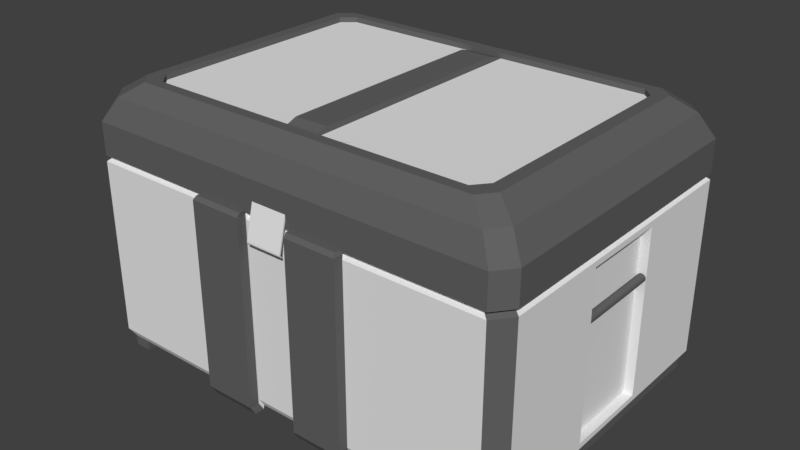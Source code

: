 # Source: SCI-FI_Box_02.blend  (saved by Blender 2.79.0; exported with 4.5.12 LTS)
import bpy
from mathutils import Matrix  # noqa: F401  (used for matrix-valued properties, if any)

bpy.ops.wm.read_factory_settings(use_empty=True)
scene = bpy.context.scene
scene.name = 'Scene'

# ---- collections
col_collection_1 = bpy.data.collections.new('Collection 1'); scene.collection.children.link(col_collection_1)

# ---- materials (node trees are filled in below, after node groups)
mat_boxcoler = bpy.data.materials.new('BoxColer')
mat_boxcoler.alpha_threshold = 0.0
mat_boxcoler.use_transparent_shadow = False
mat_boxcoler.roughness = 0.5
mat_boxcoler.line_color = (0.0, 0.0, 0.0, 1.0)
mat_eg_coler = bpy.data.materials.new('EG coler')
mat_eg_coler.alpha_threshold = 0.0
mat_eg_coler.use_transparent_shadow = False
mat_eg_coler.diffuse_color = (0.1237, 0.1237, 0.1237, 1.0)
mat_eg_coler.roughness = 0.5
mat_bracketcolor = bpy.data.materials.new('BracketColor')
mat_bracketcolor.alpha_threshold = 0.0
mat_bracketcolor.use_transparent_shadow = False
mat_bracketcolor.roughness = 0.5

# ---- material node trees

# ---- world
world_world = bpy.data.worlds.new('World'); scene.world = world_world
world_world.color = (0.05088, 0.05088, 0.05088)
world_world.use_sun_shadow = False
world_world.sun_shadow_jitter_overblur = 0.0
world_world.cycles.sampling_method = 'MANUAL'

# ---- meshes
me_plane_004 = bpy.data.meshes.new('Plane.004')
me_plane_004.from_pydata([(-0.02383, 0.3686, 0.08831), (0.02617, 0.3686, 0.08831), (-0.02383, 0.3424, 0.04573), (0.02617, 0.3424, 0.04573), (-0.02383, 0.3709, 0.08691), (0.02617, 0.3709, 0.08691), (-0.02383, 0.3447, 0.04432), (0.02617, 0.3447, 0.04432), (0.03906, -0.3515, 0.06079), (-0.03993, -0.3515, 0.06079), (0.03906, -0.3324, 0.1374), (-0.03993, -0.3324, 0.1374), (0.03906, -0.3351, 0.1381), (0.03906, -0.3543, 0.06147), (-0.03993, -0.3543, 0.06147), (-0.03993, -0.3351, 0.1381), (0.03906, -0.3522, 0.0597), (-0.03993, -0.3522, 0.0597), (0.03906, -0.3546, 0.05831), (-0.03993, -0.3546, 0.05831), (0.03906, -0.3507, 0.05681), (-0.03993, -0.3507, 0.05681), (0.03906, -0.3524, 0.05465), (-0.03993, -0.3524, 0.05465), (0.03906, -0.3494, 0.05581), (-0.03993, -0.3494, 0.05581), (0.03906, -0.3512, 0.05364), (-0.03993, -0.3512, 0.05364), (-0.0004354, -0.3503, 0.05473), (-0.02371, 0.372, 0.08739), (0.02629, 0.372, 0.08739), (-0.02371, 0.347, 0.1307), (0.02629, 0.347, 0.1307), (-0.02371, 0.3697, 0.08605), (0.02629, 0.3697, 0.08605), (-0.02371, 0.3447, 0.1294), (0.02629, 0.3447, 0.1294), (0.1706, 0.3686, 0.08831), (0.2206, 0.3686, 0.08831), (0.1706, 0.3424, 0.04573), (0.2206, 0.3424, 0.04573), (0.1706, 0.3709, 0.08691), (0.2206, 0.3709, 0.08691), (0.1706, 0.3447, 0.04432), (0.2206, 0.3447, 0.04432), (0.1709, 0.372, 0.08739), (0.2209, 0.372, 0.08739), (0.1709, 0.347, 0.1307), (0.2209, 0.347, 0.1307), (0.1709, 0.3697, 0.08605), (0.2209, 0.3697, 0.08605), (0.1709, 0.3447, 0.1294), (0.2209, 0.3447, 0.1294), (-0.2401, 0.3686, 0.08831), (-0.1901, 0.3686, 0.08831), (-0.2401, 0.3424, 0.04573), (-0.1901, 0.3424, 0.04573), (-0.2401, 0.3709, 0.08691), (-0.1901, 0.3709, 0.08691), (-0.2401, 0.3447, 0.04432), (-0.1901, 0.3447, 0.04432), (-0.2401, 0.372, 0.08739), (-0.1901, 0.372, 0.08739), (-0.2401, 0.347, 0.1307), (-0.1901, 0.347, 0.1307), (-0.2401, 0.3697, 0.08605), (-0.1901, 0.3697, 0.08605), (-0.2401, 0.3447, 0.1294), (-0.1901, 0.3447, 0.1294), (-0.4676, -0.2583, -0.3039), (-0.4054, -0.2205, 0.2514), (0.4718, 0.2867, -0.3039), (-0.4676, 0.2867, -0.3039), (-0.4054, 0.2503, 0.2514), (0.4718, -0.2583, -0.3039), (-0.4329, 0.3482, -0.3039), (-0.1577, 0.3482, -0.3039), (-0.0533, 0.3482, -0.3039), (0.05108, 0.3482, -0.3039), (0.1555, 0.3482, -0.3039), (0.4074, 0.3482, -0.3039), (0.4419, 0.3482, -0.3039), (-0.4329, -0.3287, -0.3039), (-0.1577, -0.3287, -0.3039), (-0.0533, -0.3287, -0.3039), (0.05108, -0.3287, -0.3039), (0.1555, -0.3287, -0.3039), (0.4074, -0.3287, -0.3039), (0.4419, -0.3287, -0.3039), (-0.3754, 0.3035, 0.2514), (-0.1376, 0.3035, 0.2514), (-0.04742, 0.3035, 0.2514), (0.04276, 0.3035, 0.2514), (0.133, 0.3035, 0.2514), (0.3506, 0.3035, 0.2514), (0.3804, 0.3035, 0.2514), (-0.3754, -0.2814, 0.2514), (-0.1376, -0.2814, 0.2514), (-0.04742, -0.2814, 0.2514), (0.04276, -0.2814, 0.2514), (0.133, -0.2814, 0.2514), (0.3506, -0.2814, 0.2514), (0.3804, -0.2814, 0.2514), (-0.4676, 0.3187, -0.3039), (-0.4676, -0.2911, -0.3039), (0.4718, -0.2911, -0.3039), (0.4718, 0.3187, -0.3039), (-0.4054, 0.278, 0.2514), (-0.4054, -0.2489, 0.2514), (0.4063, -0.2489, 0.2514), (0.4063, 0.278, 0.2514), (-0.1577, -0.2911, -0.3039), (-0.1577, 0.3187, -0.3039), (-0.0533, -0.2911, -0.3039), (-0.0533, 0.3187, -0.3039), (0.05108, -0.2911, -0.3039), (0.05108, 0.3187, -0.3039), (0.1555, -0.2911, -0.3039), (0.1555, 0.3187, -0.3039), (0.4074, -0.2911, -0.3039), (0.4074, 0.3187, -0.3039), (0.4063, -0.2205, 0.2514), (0.4063, 0.2503, 0.2514), (-0.1577, -0.2583, -0.3039), (-0.1577, 0.2867, -0.3039), (-0.0533, -0.2583, -0.3039), (-0.0533, 0.2867, -0.3039), (0.05108, -0.2583, -0.3039), (0.05108, 0.2867, -0.3039), (0.1555, -0.2583, -0.3039), (0.1555, 0.2867, -0.3039), (0.4074, -0.2583, -0.3039), (0.4074, 0.2867, -0.3039), (-0.4462, 0.3581, -0.2886), (-0.1636, 0.3581, -0.2886), (-0.05642, 0.3581, -0.2886), (0.05077, 0.3581, -0.2886), (0.1579, 0.3581, -0.2886), (0.4166, 0.3581, -0.2886), (0.4521, 0.3581, -0.2886), (-0.4462, -0.337, -0.2886), (-0.1636, -0.337, -0.2886), (-0.05642, -0.337, -0.2886), (0.05077, -0.337, -0.2886), (0.1579, -0.337, -0.2886), (0.4166, -0.337, -0.2886), (0.4521, -0.337, -0.2886), (0.4828, -0.2984, -0.2886), (0.4828, 0.3278, -0.2886), (-0.4818, 0.3278, -0.2886), (-0.4818, -0.2984, -0.2886), (-0.4818, 0.2949, -0.2886), (-0.4818, -0.2646, -0.2886), (0.4828, -0.2646, -0.2886), (0.4828, 0.2949, -0.2886), (-0.3968, 0.3482, -0.3039), (-0.3968, -0.3287, -0.3039), (-0.3442, 0.3035, 0.2514), (-0.3442, -0.2814, 0.2514), (-0.3968, 0.3187, -0.3039), (-0.3968, -0.2911, -0.3039), (-0.3968, 0.2867, -0.3039), (-0.3968, -0.2583, -0.3039), (-0.4091, -0.337, -0.2886), (-0.4091, 0.3581, -0.2886), (-0.4676, -0.2583, -0.3255), (0.4718, 0.2867, -0.3255), (-0.4676, 0.2867, -0.3255), (0.4718, -0.2583, -0.3255), (-0.4329, 0.3482, -0.3255), (0.4074, 0.3482, -0.3255), (0.4419, 0.3482, -0.3255), (-0.4329, -0.3287, -0.3255), (0.4074, -0.3287, -0.3255), (0.4419, -0.3287, -0.3255), (-0.4676, 0.3187, -0.3255), (-0.4676, -0.2911, -0.3255), (0.4718, -0.2911, -0.3255), (0.4718, 0.3187, -0.3255), (0.4074, -0.2911, -0.3255), (0.4074, 0.3187, -0.3255), (-0.4329, -0.2583, -0.3255), (-0.4329, 0.2867, -0.3255), (0.4074, -0.2583, -0.3255), (0.4074, 0.2867, -0.3255), (0.4419, -0.2583, -0.3255), (0.4419, 0.2867, -0.3255), (-0.3968, 0.3482, -0.3255), (-0.3968, -0.3287, -0.3255), (-0.3968, 0.3187, -0.3255), (-0.3968, -0.2911, -0.3255), (-0.3968, 0.2867, -0.3255), (-0.3968, -0.2583, -0.3255), (-0.4462, 0.3581, 0.09012), (-0.4379, 0.3513, 0.09708), (-0.4462, 0.3581, 0.1033), (-0.1636, 0.3581, 0.09012), (-0.1608, 0.3513, 0.09708), (-0.1636, 0.3581, 0.1033), (-0.05642, 0.3581, 0.09012), (-0.05571, 0.3513, 0.09708), (-0.05642, 0.3581, 0.1033), (0.05077, 0.3581, 0.09012), (0.04937, 0.3513, 0.09708), (0.05077, 0.3581, 0.1033), (0.1579, 0.3581, 0.09012), (0.1544, 0.3513, 0.09708), (0.1579, 0.3581, 0.1033), (0.4166, 0.3581, 0.09012), (0.408, 0.3513, 0.09708), (0.4166, 0.3581, 0.1033), (0.4521, 0.3581, 0.09012), (0.4428, 0.3513, 0.09708), (0.4521, 0.3581, 0.1033), (-0.4462, -0.337, 0.1033), (-0.4379, -0.3302, 0.09708), (-0.4462, -0.337, 0.09012), (-0.1636, -0.337, 0.1033), (-0.1608, -0.3302, 0.09708), (-0.1636, -0.337, 0.09012), (-0.05641, -0.337, 0.1033), (-0.05571, -0.3302, 0.09708), (-0.05641, -0.337, 0.09012), (0.05077, -0.337, 0.1033), (0.04937, -0.3302, 0.09708), (0.05077, -0.337, 0.09012), (0.1579, -0.337, 0.1033), (0.1544, -0.3302, 0.09708), (0.1579, -0.337, 0.09012), (0.4166, -0.337, 0.1033), (0.408, -0.3302, 0.09708), (0.4166, -0.337, 0.09012), (0.4521, -0.337, 0.1033), (0.4428, -0.3302, 0.09708), (0.4521, -0.337, 0.09012), (0.4828, -0.2984, 0.1033), (0.4729, -0.2923, 0.09708), (0.4828, -0.2984, 0.09012), (0.4828, 0.3278, 0.1033), (0.4729, 0.3216, 0.09708), (0.4828, 0.3278, 0.09012), (-0.4818, 0.3278, 0.1033), (-0.4728, 0.3216, 0.09708), (-0.4818, 0.3278, 0.09012), (-0.4818, -0.2984, 0.1033), (-0.4728, -0.2923, 0.09708), (-0.4818, -0.2984, 0.09012), (-0.4818, 0.2949, 0.1033), (-0.4728, 0.2894, 0.09708), (-0.4818, 0.2949, 0.09012), (-0.4818, -0.2646, 0.1033), (-0.4728, -0.2592, 0.09708), (-0.4818, -0.2646, 0.09012), (0.4828, -0.2646, 0.1033), (0.4729, -0.2592, 0.09708), (0.4828, -0.2646, 0.09012), (0.4828, 0.2949, 0.1033), (0.4729, 0.2894, 0.09708), (0.4828, 0.2949, 0.09012), (-0.4091, 0.3581, 0.09012), (-0.4015, 0.3513, 0.09708), (-0.4091, 0.3581, 0.1033), (-0.4091, -0.337, 0.1033), (-0.4015, -0.3302, 0.09708), (-0.4091, -0.337, 0.09012), (-0.4462, 0.3581, 0.1722), (-0.4176, 0.3359, 0.2215), (-0.1636, 0.3581, 0.1722), (-0.1531, 0.3359, 0.2215), (-0.05642, 0.3581, 0.1722), (-0.05278, 0.3359, 0.2215), (0.05077, 0.3581, 0.1722), (0.04754, 0.3359, 0.2215), (0.1579, 0.3581, 0.1722), (0.1479, 0.3359, 0.2215), (0.4166, 0.3581, 0.1722), (0.39, 0.3359, 0.2215), (0.4521, 0.3581, 0.1722), (0.4232, 0.3359, 0.2215), (-0.4091, 0.3581, 0.1722), (-0.3829, 0.3359, 0.2215), (-0.4176, -0.3147, 0.2215), (-0.4462, -0.337, 0.1722), (-0.1531, -0.3147, 0.2215), (-0.1636, -0.337, 0.1722), (-0.05278, -0.3147, 0.2215), (-0.05641, -0.337, 0.1722), (0.04754, -0.3147, 0.2215), (0.05077, -0.337, 0.1722), (0.1479, -0.3147, 0.2215), (0.1579, -0.337, 0.1722), (0.39, -0.3147, 0.2215), (0.4166, -0.337, 0.1722), (0.4232, -0.3147, 0.2215), (0.4521, -0.337, 0.1722), (0.4519, -0.2785, 0.2215), (0.4828, -0.2984, 0.1722), (0.4519, 0.3076, 0.2215), (0.4828, 0.3278, 0.1722), (-0.451, 0.3076, 0.2215), (-0.4818, 0.3278, 0.1722), (-0.451, -0.2785, 0.2215), (-0.4818, -0.2984, 0.1722), (-0.451, 0.2768, 0.2215), (-0.4818, 0.2949, 0.1722), (-0.451, -0.2469, 0.2215), (-0.4818, -0.2646, 0.1722), (0.4519, -0.2469, 0.2215), (0.4828, -0.2646, 0.1722), (0.4519, 0.2768, 0.2215), (0.4828, 0.2949, 0.1722), (-0.3829, -0.3147, 0.2215), (-0.4091, -0.337, 0.1722), (-0.166, -0.328, -0.3147), (-0.05601, -0.328, -0.3147), (0.05394, -0.328, -0.3147), (0.1639, -0.328, -0.3147), (-0.1722, -0.3367, -0.2986), (-0.05929, -0.3367, -0.2986), (0.05361, -0.3367, -0.2986), (0.1665, -0.3367, -0.2986), (-0.1722, -0.3367, 0.1003), (-0.05929, -0.3367, 0.1003), (0.05361, -0.3367, 0.1003), (0.1665, -0.3367, 0.1003), (0.1628, -0.3295, 0.1077), (0.1628, -0.3501, 0.1077), (-0.05929, -0.3573, 0.1003), (-0.1692, -0.3295, 0.1077), (-0.05855, -0.3295, 0.1077), (0.05213, -0.3295, 0.1077), (-0.1692, -0.3501, 0.1077), (-0.05855, -0.3501, 0.1077), (-0.166, -0.3486, -0.3147), (-0.05601, -0.3486, -0.3147), (0.05394, -0.3486, -0.3147), (0.1639, -0.3486, -0.3147), (-0.1722, -0.3573, -0.2986), (-0.05929, -0.3573, -0.2986), (0.05361, -0.3573, -0.2986), (0.1665, -0.3573, -0.2986), (-0.1722, -0.3573, 0.1003), (0.05361, -0.3573, 0.1003), (0.1665, -0.3573, 0.1003), (0.05213, -0.3501, 0.1077), (-0.3788, -0.2025, 0.2514), (-0.3788, 0.2319, 0.2514), (-0.3507, 0.2809, 0.2514), (-0.1286, 0.2809, 0.2514), (-0.04429, 0.2809, 0.2514), (0.03998, 0.2809, 0.2514), (0.1242, 0.2809, 0.2514), (0.3276, 0.2809, 0.2514), (0.3555, 0.2809, 0.2514), (-0.3507, -0.2586, 0.2514), (-0.1286, -0.2586, 0.2514), (-0.04429, -0.2586, 0.2514), (0.03998, -0.2586, 0.2514), (0.1242, -0.2586, 0.2514), (0.3276, -0.2586, 0.2514), (0.3555, -0.2586, 0.2514), (-0.3788, 0.2574, 0.2514), (-0.3788, -0.2287, 0.2514), (0.3796, -0.2287, 0.2514), (0.3796, 0.2574, 0.2514), (0.3796, -0.2025, 0.2514), (0.3796, 0.2319, 0.2514), (-0.3216, 0.2809, 0.2514), (-0.3216, -0.2586, 0.2514), (-0.3788, -0.2025, 0.2401), (-0.3788, 0.2319, 0.2401), (-0.3507, 0.2809, 0.2401), (-0.1286, 0.2809, 0.2401), (-0.04429, 0.2809, 0.2401), (0.03998, 0.2809, 0.2401), (0.1242, 0.2809, 0.2401), (0.3276, 0.2809, 0.2401), (0.3555, 0.2809, 0.2401), (-0.3507, -0.2586, 0.2401), (-0.1286, -0.2586, 0.2401), (-0.04429, -0.2586, 0.2401), (0.03998, -0.2586, 0.2401), (0.1242, -0.2586, 0.2401), (0.3276, -0.2586, 0.2401), (0.3555, -0.2586, 0.2401), (-0.3788, 0.2574, 0.2401), (-0.3788, -0.2287, 0.2401), (0.3796, -0.2287, 0.2401), (0.3796, 0.2574, 0.2401), (0.3796, -0.2025, 0.2401), (0.3796, 0.2319, 0.2401), (-0.3216, 0.2809, 0.2401), (-0.3216, -0.2586, 0.2401), (-0.324, -0.1759, 0.2401), (-0.324, 0.2047, 0.2401), (-0.3, 0.2477, 0.2401), (-0.1099, 0.2477, 0.2401), (-0.03784, 0.285, 0.2401), (0.03425, 0.2849, 0.2401), (0.1063, 0.2477, 0.2401), (0.2803, 0.2477, 0.2401), (0.3042, 0.2477, 0.2401), (-0.3, -0.2251, 0.2401), (-0.1099, -0.2251, 0.2401), (-0.03784, -0.2585, 0.2401), (0.03425, -0.2633, 0.2401), (0.1063, -0.2251, 0.2401), (0.2803, -0.2251, 0.2401), (0.3042, -0.2251, 0.2401), (-0.324, 0.2271, 0.2401), (-0.324, -0.1989, 0.2401), (0.3248, -0.1989, 0.2401), (0.3248, 0.2271, 0.2401), (0.3248, -0.1759, 0.2401), (0.3248, 0.2047, 0.2401), (-0.2751, 0.2477, 0.2401), (-0.2751, -0.2251, 0.2401), (-0.03784, 0.2477, 0.252), (0.03425, 0.2477, 0.252), (-0.03784, -0.2251, 0.252), (0.03425, -0.2251, 0.252), (0.4063, -0.06357, 0.2514), (0.4063, 0.09337, 0.2514), (-0.4054, 0.09337, 0.2514), (-0.4054, -0.06357, 0.2514), (0.4718, -0.07663, -0.3039), (0.4718, 0.105, -0.3039), (-0.4676, 0.105, -0.3039), (-0.4676, -0.07663, -0.3039), (-0.1577, -0.07663, -0.3039), (-0.1577, 0.105, -0.3039), (-0.0533, -0.07663, -0.3039), (-0.0533, 0.105, -0.3039), (0.05108, -0.07663, -0.3039), (0.05108, 0.105, -0.3039), (0.1555, -0.07663, -0.3039), (0.1555, 0.105, -0.3039), (0.4074, -0.07663, -0.3039), (0.4074, 0.105, -0.3039), (0.4828, -0.07813, -0.2886), (0.4828, 0.1084, -0.2886), (-0.4818, 0.1084, -0.2886), (-0.4818, -0.07813, -0.2886), (-0.3968, -0.07663, -0.3039), (-0.3968, 0.105, -0.3039), (0.4718, -0.07663, -0.3255), (0.4718, 0.105, -0.3255), (-0.4676, 0.105, -0.3255), (-0.4676, -0.07663, -0.3255), (-0.4329, -0.07663, -0.3255), (-0.4329, 0.105, -0.3255), (0.4074, -0.07663, -0.3255), (0.4074, 0.105, -0.3255), (0.4419, -0.07663, -0.3255), (0.4419, 0.105, -0.3255), (-0.3968, -0.07663, -0.3255), (-0.3968, 0.105, -0.3255), (0.4828, -0.07813, 0.09012), (0.4828, 0.1084, 0.09012), (0.4729, -0.07636, 0.09708), (0.4729, 0.1065, 0.09708), (0.4828, -0.07813, 0.1033), (0.4828, 0.1084, 0.1033), (-0.4818, 0.1084, 0.09012), (-0.4818, -0.07813, 0.09012), (-0.4728, 0.1065, 0.09708), (-0.4728, -0.07636, 0.09708), (-0.4818, 0.1084, 0.1033), (-0.4818, -0.07813, 0.1033), (0.4828, -0.07813, 0.1722), (0.4828, 0.1084, 0.1722), (0.4519, -0.07236, 0.2215), (0.4519, 0.1022, 0.2215), (-0.4818, 0.1084, 0.1722), (-0.4818, -0.07813, 0.1722), (-0.451, 0.1022, 0.2215), (-0.451, -0.07236, 0.2215), (0.3796, -0.0577, 0.2514), (0.3796, 0.08709, 0.2514), (-0.3788, 0.08709, 0.2514), (-0.3788, -0.0577, 0.2514), (0.3796, -0.0577, 0.2401), (0.3796, 0.08709, 0.2401), (-0.3788, 0.08709, 0.2401), (-0.3788, -0.0577, 0.2401), (0.3248, -0.04905, 0.2401), (0.3248, 0.07784, 0.2401), (-0.324, 0.07784, 0.2401), (-0.324, -0.04905, 0.2401), (-0.4462, -0.337, 0.07822), (-0.4462, -0.337, -0.2767), (-0.1636, -0.337, 0.07822), (-0.1636, -0.337, -0.2767), (-0.05642, -0.337, 0.07822), (-0.05642, -0.337, -0.2767), (0.05077, -0.337, 0.07822), (0.05077, -0.337, -0.2767), (0.1579, -0.337, 0.07822), (0.1579, -0.337, -0.2767), (0.4166, -0.337, 0.07822), (0.4166, -0.337, -0.2767), (0.4521, -0.337, 0.07822), (0.4521, -0.337, -0.2767), (0.4828, -0.2984, 0.07822), (0.4828, -0.2984, -0.2767), (0.4828, 0.3278, 0.07822), (0.4828, 0.3278, -0.2767), (-0.4818, 0.3278, 0.07822), (-0.4818, 0.3278, -0.2767), (-0.4818, -0.2984, 0.07822), (-0.4818, -0.2984, -0.2767), (-0.4818, 0.2949, 0.07822), (-0.4818, 0.2949, -0.2767), (-0.4818, -0.2646, 0.07822), (-0.4818, -0.2646, -0.2767), (0.4828, -0.2646, 0.07822), (0.4828, -0.2646, -0.2767), (0.4828, 0.2949, 0.07822), (0.4828, 0.2949, -0.2767), (-0.4091, -0.337, 0.07822), (-0.4091, -0.337, -0.2767), (-0.4462, 0.3581, -0.2767), (-0.4462, 0.3581, 0.07822), (-0.1636, 0.3581, -0.2767), (-0.1636, 0.3581, 0.07822), (-0.05642, 0.3581, -0.2767), (-0.05642, 0.3581, 0.07822), (0.05077, 0.3581, -0.2767), (0.05077, 0.3581, 0.07822), (0.1579, 0.3581, -0.2767), (0.1579, 0.3581, 0.07822), (0.4166, 0.3581, -0.2767), (0.4166, 0.3581, 0.07822), (0.4521, 0.3581, -0.2767), (0.4521, 0.3581, 0.07822), (-0.4091, 0.3581, -0.2767), (-0.4091, 0.3581, 0.07822), (-0.1722, -0.3367, 0.08169), (-0.1722, -0.3367, -0.28), (-0.05929, -0.3367, 0.08169), (-0.05929, -0.3367, -0.28), (0.05361, -0.3367, 0.08169), (0.05361, -0.3367, -0.28), (0.1665, -0.3367, 0.08169), (0.1665, -0.3367, -0.28), (-0.1722, -0.3573, 0.08169), (-0.1722, -0.3573, -0.28), (-0.05929, -0.3573, 0.08169), (-0.05929, -0.3573, -0.28), (0.05361, -0.3573, 0.08169), (0.05361, -0.3573, -0.28), (0.1665, -0.3573, 0.08169), (0.1665, -0.3573, -0.28), (-0.4818, 0.1084, 0.07822), (-0.4818, 0.1084, -0.2767), (-0.4818, -0.07813, 0.07822), (-0.4818, -0.07813, -0.2767), (0.4828, -0.07813, 0.07822), (0.4828, -0.07813, -0.2767), (0.4828, 0.1084, 0.07822), (0.4828, 0.1084, -0.2767), (0.4636, -0.07813, 0.07822), (0.4636, -0.07813, -0.2767), (0.4636, 0.1084, 0.07822), (0.4636, 0.1084, -0.2767), (-0.4591, 0.1084, 0.07822), (-0.4591, 0.1084, -0.2767), (-0.4591, -0.07813, 0.07822), (-0.4591, -0.07813, -0.2767), (0.4734, 0.1111, -0.01743), (0.4734, -0.08101, -0.01743), (0.47, 0.1111, -0.0181), (0.47, -0.08101, -0.0181), (0.4672, 0.1111, -0.02), (0.4672, -0.08101, -0.02), (0.4653, 0.1111, -0.02286), (0.4653, -0.08101, -0.02286), (0.4646, 0.1111, -0.02623), (0.4646, -0.08101, -0.02623), (0.4653, 0.1111, -0.02959), (0.4653, -0.08101, -0.02959), (0.4672, 0.1111, -0.03245), (0.4672, -0.08101, -0.03245), (0.47, 0.1111, -0.03435), (0.47, -0.08101, -0.03435), (0.4734, 0.1111, -0.03502), (0.4734, -0.08101, -0.03502), (0.4768, 0.1111, -0.03435), (0.4768, -0.08101, -0.03435), (0.4796, 0.1111, -0.03245), (0.4796, -0.08101, -0.03245), (0.4815, 0.1111, -0.02959), (0.4815, -0.08101, -0.02959), (0.4822, 0.1111, -0.02623), (0.4822, -0.08101, -0.02623), (0.4815, 0.1111, -0.02286), (0.4815, -0.08101, -0.02286), (0.4796, 0.1111, -0.02), (0.4796, -0.08101, -0.02), (0.4768, 0.1111, -0.0181), (0.4768, -0.08101, -0.0181), (-0.4718, 0.1111, -0.01743), (-0.4718, -0.08101, -0.01743), (-0.4752, 0.1111, -0.0181), (-0.4752, -0.08101, -0.0181), (-0.478, 0.1111, -0.02), (-0.478, -0.08101, -0.02), (-0.4799, 0.1111, -0.02286), (-0.4799, -0.08101, -0.02286), (-0.4806, 0.1111, -0.02623), (-0.4806, -0.08101, -0.02623), (-0.4799, 0.1111, -0.02959), (-0.4799, -0.08101, -0.02959), (-0.478, 0.1111, -0.03245), (-0.478, -0.08101, -0.03245), (-0.4752, 0.1111, -0.03435), (-0.4752, -0.08101, -0.03435), (-0.4718, 0.1111, -0.03502), (-0.4718, -0.08101, -0.03502), (-0.4684, 0.1111, -0.03435), (-0.4684, -0.08101, -0.03435), (-0.4656, 0.1111, -0.03245), (-0.4656, -0.08101, -0.03245), (-0.4637, 0.1111, -0.02959), (-0.4637, -0.08101, -0.02959), (-0.463, 0.1111, -0.02623), (-0.463, -0.08101, -0.02623), (-0.4637, 0.1111, -0.02286), (-0.4637, -0.08101, -0.02286), (-0.4656, 0.1111, -0.02), (-0.4656, -0.08101, -0.02), (-0.4684, 0.1111, -0.0181), (-0.4684, -0.08101, -0.0181)], [], [(0, 2, 3, 1), (4, 5, 7, 6), (1, 3, 7, 5), (2, 0, 4, 6), (3, 2, 6, 7), (0, 1, 5, 4), (8, 9, 11, 10), (13, 12, 15, 14), (11, 15, 12, 10), (14, 19, 18, 13), (9, 14, 15, 11), (10, 12, 13, 8), (19, 17, 16, 18, 22, 20, 21, 23), (8, 16, 17, 9), (9, 17, 19, 14), (13, 18, 16, 8), (18, 19, 23, 22), (17, 21, 20, 16), (22, 26, 24, 20), (25, 28, 27), (23, 27, 26, 22), (21, 25, 27, 23), (20, 24, 25, 21), (24, 28, 25), (26, 28, 24), (27, 28, 26), (29, 31, 32, 30), (33, 34, 36, 35), (30, 32, 36, 34), (31, 29, 33, 35), (32, 31, 35, 36), (29, 30, 34, 33), (37, 39, 40, 38), (41, 42, 44, 43), (38, 40, 44, 42), (39, 37, 41, 43), (40, 39, 43, 44), (37, 38, 42, 41), (45, 47, 48, 46), (49, 50, 52, 51), (46, 48, 52, 50), (47, 45, 49, 51), (48, 47, 51, 52), (45, 46, 50, 49), (53, 55, 56, 54), (57, 58, 60, 59), (54, 56, 60, 58), (55, 53, 57, 59), (56, 55, 59, 60), (53, 54, 58, 57), (61, 63, 64, 62), (65, 66, 68, 67), (62, 64, 68, 66), (63, 61, 65, 67), (64, 63, 67, 68), (61, 62, 66, 65), (139, 148, 106, 81), (133, 75, 103, 149), (81, 171, 170, 80), (519, 491, 219, 264), (134, 135, 77, 76), (135, 136, 78, 77), (136, 137, 79, 78), (137, 138, 80, 79), (138, 139, 81, 80), (262, 263, 218, 217), (283, 285, 98, 97), (285, 287, 99, 98), (287, 289, 100, 99), (289, 291, 101, 100), (291, 293, 102, 101), (155, 76, 112, 159), (161, 159, 112, 124), (111, 113, 84, 83), (113, 115, 85, 84), (115, 117, 86, 85), (117, 119, 87, 86), (79, 80, 120, 118), (129, 131, 119, 117), (78, 79, 118, 116), (127, 129, 117, 115), (77, 78, 116, 114), (125, 127, 115, 113), (76, 77, 114, 112), (123, 125, 113, 111), (444, 161, 124, 430), (71, 166, 178, 106), (156, 160, 111, 83), (309, 297, 110, 122), (82, 172, 188, 156), (305, 301, 108, 70), (146, 88, 105, 147), (150, 104, 82, 140), (299, 303, 73, 107), (476, 305, 70, 424), (295, 307, 121, 109), (472, 309, 122, 422), (162, 123, 111, 160), (426, 446, 166, 71), (155, 164, 134, 76), (112, 114, 126, 124), (429, 431, 125, 123), (114, 116, 128, 126), (431, 433, 127, 125), (116, 118, 130, 128), (433, 435, 129, 127), (118, 120, 132, 130), (435, 437, 131, 129), (161, 191, 189, 159), (88, 174, 177, 105), (426, 71, 154, 440), (105, 74, 153, 147), (428, 69, 152, 442), (103, 72, 151, 149), (510, 150, 140, 490), (502, 146, 147, 504), (69, 104, 150, 152), (71, 106, 148, 154), (87, 88, 146, 145), (86, 87, 145, 144), (84, 85, 143, 142), (531, 533, 139, 138), (529, 531, 138, 137), (527, 529, 137, 136), (525, 527, 136, 135), (523, 525, 135, 134), (260, 197, 196, 259), (521, 133, 149, 508), (533, 506, 148, 139), (521, 535, 164, 133), (82, 156, 163, 140), (155, 187, 169, 75), (156, 188, 190, 160), (281, 311, 158, 96), (133, 164, 155, 75), (180, 170, 171, 178, 166, 186, 184), (181, 192, 190, 188, 172, 176, 165), (453, 445, 168, 185), (448, 449, 181, 165), (451, 453, 185, 183), (173, 179, 183, 185, 168, 177, 174), (449, 455, 192, 181), (167, 175, 169, 187, 189, 191, 182), (119, 179, 173, 87), (428, 448, 165, 69), (87, 173, 174, 88), (105, 177, 168, 74), (104, 176, 172, 82), (120, 180, 184, 132), (103, 175, 167, 72), (80, 170, 180, 120), (106, 178, 171, 81), (160, 190, 192, 162), (131, 183, 179, 119), (75, 169, 175, 103), (159, 189, 187, 155), (437, 451, 183, 131), (69, 165, 176, 104), (444, 456, 191, 161), (489, 519, 264, 216), (216, 264, 263, 215), (215, 263, 262, 214), (265, 279, 261, 195), (195, 261, 260, 194), (194, 260, 259, 193), (277, 298, 238, 213), (213, 238, 239, 212), (212, 239, 240, 211), (265, 195, 241, 300), (195, 194, 242, 241), (194, 193, 243, 242), (156, 83, 141, 163), (311, 283, 97, 158), (197, 260, 261, 198), (267, 269, 201, 198), (198, 201, 200, 197), (197, 200, 199, 196), (269, 271, 204, 201), (201, 204, 203, 200), (200, 203, 202, 199), (271, 273, 207, 204), (204, 207, 206, 203), (203, 206, 205, 202), (273, 275, 210, 207), (207, 210, 209, 206), (206, 209, 208, 205), (275, 277, 213, 210), (210, 213, 212, 209), (209, 212, 211, 208), (294, 232, 235, 296), (232, 233, 236, 235), (233, 234, 237, 236), (302, 244, 214, 282), (244, 245, 215, 214), (245, 246, 216, 215), (559, 517, 258, 458), (458, 258, 257, 460), (460, 257, 256, 462), (503, 515, 255, 237), (237, 255, 254, 236), (236, 254, 253, 235), (555, 513, 252, 464), (464, 252, 251, 466), (466, 251, 250, 468), (507, 511, 249, 243), (243, 249, 248, 242), (242, 248, 247, 241), (513, 509, 246, 252), (252, 246, 245, 251), (251, 245, 244, 250), (517, 505, 240, 258), (258, 240, 239, 257), (257, 239, 238, 256), (499, 501, 234, 231), (231, 234, 233, 230), (230, 233, 232, 229), (497, 499, 231, 228), (228, 231, 230, 227), (227, 230, 229, 226), (224, 227, 226, 223), (493, 495, 225, 222), (222, 225, 224, 221), (221, 224, 223, 220), (218, 221, 220, 217), (524, 536, 259, 196), (264, 219, 218, 263), (268, 280, 157, 90), (198, 261, 279, 267), (267, 279, 280, 268), (108, 301, 281, 96), (301, 302, 282, 281), (102, 293, 295, 109), (293, 294, 296, 295), (94, 95, 278, 276), (276, 278, 277, 275), (93, 94, 276, 274), (274, 276, 275, 273), (92, 93, 274, 272), (272, 274, 273, 271), (91, 92, 272, 270), (270, 272, 271, 269), (90, 91, 270, 268), (268, 270, 269, 267), (262, 217, 284, 312), (312, 284, 283, 311), (89, 266, 299, 107), (266, 265, 300, 299), (95, 110, 297, 278), (278, 297, 298, 277), (89, 157, 280, 266), (266, 280, 279, 265), (214, 262, 312, 282), (282, 312, 311, 281), (462, 256, 310, 470), (470, 310, 309, 472), (235, 253, 308, 296), (296, 308, 307, 295), (468, 250, 306, 474), (474, 306, 305, 476), (241, 247, 304, 300), (300, 304, 303, 299), (250, 244, 302, 306), (306, 302, 301, 305), (256, 238, 298, 310), (310, 298, 297, 309), (229, 232, 294, 292), (292, 294, 293, 291), (226, 229, 292, 290), (290, 292, 291, 289), (223, 226, 290, 288), (288, 290, 289, 287), (220, 223, 288, 286), (286, 288, 287, 285), (217, 220, 286, 284), (284, 286, 285, 283), (84, 314, 313, 83), (225, 323, 330, 224), (494, 540, 318, 142), (85, 315, 319, 143), (142, 318, 314, 84), (491, 537, 321, 219), (83, 313, 317, 141), (224, 330, 325, 227), (221, 329, 322, 222), (218, 328, 329, 221), (227, 325, 324, 228), (86, 316, 315, 85), (498, 544, 320, 144), (219, 321, 328, 218), (495, 541, 323, 225), (144, 320, 316, 86), (537, 545, 341, 321), (318, 338, 334, 314), (313, 333, 337, 317), (330, 344, 326, 325), (329, 332, 327, 322), (328, 331, 332, 329), (335, 336, 340, 339), (333, 334, 338, 337), (549, 551, 343, 342), (342, 343, 326, 344), (545, 547, 327, 341), (341, 327, 332, 331), (315, 335, 339, 319), (540, 548, 338, 318), (323, 342, 344, 330), (314, 334, 333, 313), (541, 549, 342, 323), (320, 340, 336, 316), (321, 341, 331, 328), (544, 552, 340, 320), (316, 336, 335, 315), (325, 326, 343, 324), (93, 351, 352, 94), (121, 365, 363, 109), (102, 360, 359, 101), (94, 352, 353, 95), (96, 354, 362, 108), (95, 353, 364, 110), (107, 361, 347, 89), (421, 477, 365, 121), (89, 347, 367, 157), (97, 355, 368, 158), (108, 362, 345, 70), (157, 367, 348, 90), (73, 346, 361, 107), (158, 368, 354, 96), (98, 356, 355, 97), (109, 363, 360, 102), (90, 348, 349, 91), (99, 357, 356, 98), (110, 364, 366, 122), (91, 349, 350, 92), (100, 358, 357, 99), (92, 350, 351, 93), (423, 479, 346, 73), (101, 359, 358, 100), (356, 380, 379, 355), (348, 372, 373, 349), (364, 388, 390, 366), (357, 381, 380, 356), (349, 373, 374, 350), (347, 371, 391, 367), (477, 481, 389, 365), (358, 382, 381, 357), (350, 374, 375, 351), (368, 392, 378, 354), (346, 370, 385, 361), (359, 383, 382, 358), (351, 375, 376, 352), (479, 483, 370, 346), (360, 384, 383, 359), (352, 376, 377, 353), (365, 389, 387, 363), (361, 385, 371, 347), (354, 378, 386, 362), (353, 377, 388, 364), (362, 386, 369, 345), (355, 379, 392, 368), (367, 391, 372, 348), (363, 387, 384, 360), (483, 487, 394, 370), (384, 408, 407, 383), (376, 400, 401, 377), (389, 413, 411, 387), (385, 409, 395, 371), (378, 402, 410, 386), (377, 401, 412, 388), (386, 410, 393, 369), (379, 403, 416, 392), (391, 415, 396, 372), (387, 411, 408, 384), (380, 404, 403, 379), (372, 396, 397, 373), (388, 412, 414, 390), (381, 405, 404, 380), (373, 397, 398, 374), (371, 395, 415, 391), (481, 485, 413, 389), (382, 406, 405, 381), (374, 398, 399, 375), (392, 416, 402, 378), (370, 394, 409, 385), (383, 407, 406, 382), (375, 399, 400, 376), (404, 419, 417, 397), (418, 417, 419, 420), (397, 417, 418, 398), (398, 418, 420, 405), (405, 420, 419, 404), (413, 485, 486, 414, 412, 401, 400, 399, 398, 405, 406, 407, 408, 411), (409, 394, 487, 488, 393, 410, 402, 416, 403, 404, 397, 396, 415, 395), (390, 414, 486, 482), (482, 486, 485, 481), (369, 393, 488, 484), (484, 488, 487, 483), (345, 369, 484, 480), (480, 484, 483, 479), (366, 390, 482, 478), (478, 482, 481, 477), (70, 345, 480, 424), (424, 480, 479, 423), (122, 366, 478, 422), (422, 478, 477, 421), (304, 473, 475, 303), (473, 474, 476, 475), (247, 467, 473, 304), (467, 468, 474, 473), (308, 469, 471, 307), (469, 470, 472, 471), (253, 461, 469, 308), (461, 462, 470, 469), (248, 465, 467, 247), (465, 466, 468, 467), (249, 463, 465, 248), (463, 464, 466, 465), (511, 553, 463, 249), (553, 555, 464, 463), (254, 459, 461, 253), (459, 460, 462, 461), (255, 457, 459, 254), (457, 458, 460, 459), (515, 557, 457, 255), (557, 559, 458, 457), (162, 192, 455, 443), (443, 455, 456, 444), (132, 184, 452, 438), (438, 452, 451, 437), (72, 167, 447, 427), (427, 447, 448, 428), (182, 191, 456, 450), (450, 456, 455, 449), (184, 186, 454, 452), (452, 454, 453, 451), (167, 182, 450, 447), (447, 450, 449, 448), (186, 166, 446, 454), (454, 446, 445, 453), (72, 427, 441, 151), (427, 428, 442, 441), (74, 425, 439, 153), (425, 426, 440, 439), (130, 132, 438, 436), (436, 438, 437, 435), (128, 130, 436, 434), (434, 436, 435, 433), (126, 128, 434, 432), (432, 434, 433, 431), (124, 126, 432, 430), (430, 432, 431, 429), (74, 168, 445, 425), (425, 445, 446, 426), (307, 471, 421, 121), (471, 472, 422, 421), (303, 475, 423, 73), (475, 476, 424, 423), (162, 443, 429, 123), (443, 444, 430, 429), (439, 440, 560, 558), (558, 562, 561, 557), (153, 439, 558, 516), (516, 558, 557, 515), (441, 442, 556, 554), (555, 567, 568, 556), (151, 441, 554, 512), (512, 554, 553, 511), (324, 343, 551, 543), (543, 551, 552, 544), (319, 339, 550, 542), (542, 550, 549, 541), (322, 327, 547, 539), (539, 547, 548, 540), (337, 338, 548, 546), (546, 548, 547, 545), (339, 340, 552, 550), (550, 552, 551, 549), (317, 337, 546, 538), (538, 546, 545, 537), (143, 319, 542, 496), (496, 542, 541, 495), (228, 324, 543, 497), (497, 543, 544, 498), (141, 317, 538, 492), (492, 538, 537, 491), (222, 322, 539, 493), (493, 539, 540, 494), (134, 164, 535, 523), (523, 535, 536, 524), (142, 143, 496, 494), (494, 496, 495, 493), (144, 145, 500, 498), (498, 500, 499, 497), (145, 146, 502, 500), (500, 502, 501, 499), (154, 148, 506, 518), (518, 506, 505, 517), (152, 150, 510, 514), (514, 510, 509, 513), (149, 151, 512, 508), (508, 512, 511, 507), (442, 152, 514, 556), (556, 514, 513, 555), (147, 153, 516, 504), (504, 516, 515, 503), (440, 154, 518, 560), (560, 518, 517, 559), (140, 163, 520, 490), (490, 520, 519, 489), (193, 259, 536, 522), (522, 536, 535, 521), (211, 240, 505, 534), (534, 505, 506, 533), (193, 522, 507, 243), (522, 521, 508, 507), (196, 199, 526, 524), (524, 526, 525, 523), (199, 202, 528, 526), (526, 528, 527, 525), (202, 205, 530, 528), (528, 530, 529, 527), (205, 208, 532, 530), (530, 532, 531, 529), (208, 211, 534, 532), (532, 534, 533, 531), (234, 501, 503, 237), (501, 502, 504, 503), (246, 509, 489, 216), (509, 510, 490, 489), (163, 141, 492, 520), (520, 492, 491, 519), (562, 564, 563, 561), (560, 564, 562, 558), (557, 561, 563, 559), (559, 563, 564, 560), (566, 568, 567, 565), (554, 566, 565, 553), (556, 568, 566, 554), (553, 565, 567, 555), (572, 571, 573, 574), (574, 573, 575, 576), (576, 575, 577, 578), (578, 577, 579, 580), (580, 579, 581, 582), (582, 581, 583, 584), (584, 583, 585, 586), (586, 585, 587, 588), (588, 587, 589, 590), (590, 589, 591, 592), (592, 591, 593, 594), (594, 593, 595, 596), (596, 595, 597, 598), (598, 597, 599, 600), (600, 599, 569, 570), (570, 572, 574, 576, 578, 580, 582, 584, 586, 588, 590, 592, 594, 596, 598, 600), (569, 599, 597, 595, 593, 591, 589, 587, 585, 583, 581, 579, 577, 575, 573, 571), (570, 569, 571, 572), (604, 603, 605, 606), (606, 605, 607, 608), (608, 607, 609, 610), (610, 609, 611, 612), (612, 611, 613, 614), (614, 613, 615, 616), (616, 615, 617, 618), (618, 617, 619, 620), (620, 619, 621, 622), (622, 621, 623, 624), (624, 623, 625, 626), (626, 625, 627, 628), (628, 627, 629, 630), (630, 629, 631, 632), (632, 631, 601, 602), (602, 604, 606, 608, 610, 612, 614, 616, 618, 620, 622, 624, 626, 628, 630, 632), (601, 631, 629, 627, 625, 623, 621, 619, 617, 615, 613, 611, 609, 607, 605, 603), (602, 601, 603, 604)])
me_plane_004.polygons.foreach_set('material_index', [2, 2, 2, 2, 2, 2, 2, 2, 2, 2, 2, 2, 2, 2, 2, 2, 2, 2, 2, 2, 2, 2, 2, 2, 2, 2, 2, 2, 2, 2, 2, 2, 2, 2, 2, 2, 2, 2, 2, 2, 2, 2, 2, 2, 2, 2, 2, 2, 2, 2, 2, 2, 2, 2, 2, 2, 1, 1, 1, 0, 0, 0, 0, 0, 0, 0, 1, 1, 1, 1, 1, 0, 0, 0, 0, 0, 0, 0, 0, 0, 0, 0, 0, 0, 0, 0, 1, 0, 1, 1, 1, 1, 1, 1, 1, 1, 1, 0, 1, 0, 0, 0, 0, 0, 0, 0, 0, 0, 1, 1, 0, 0, 0, 0, 1, 1, 0, 0, 0, 0, 0, 0, 0, 0, 0, 0, 0, 1, 1, 0, 0, 1, 1, 1, 0, 1, 1, 1, 1, 1, 1, 1, 1, 1, 1, 1, 1, 1, 1, 1, 1, 1, 1, 1, 1, 1, 1, 1, 1, 0, 0, 0, 1, 0, 0, 1, 1, 1, 1, 1, 1, 0, 1, 0, 1, 0, 0, 1, 0, 0, 1, 0, 0, 1, 0, 0, 1, 0, 0, 1, 1, 1, 1, 1, 1, 0, 0, 0, 0, 0, 0, 0, 0, 0, 0, 0, 0, 0, 0, 0, 0, 0, 0, 0, 0, 0, 0, 0, 0, 0, 0, 0, 0, 0, 0, 0, 1, 1, 1, 1, 1, 1, 1, 1, 1, 1, 1, 1, 1, 1, 1, 1, 1, 1, 1, 1, 1, 1, 1, 1, 1, 1, 1, 1, 1, 1, 1, 1, 1, 1, 1, 1, 1, 1, 1, 1, 1, 1, 1, 1, 1, 1, 1, 1, 1, 0, 0, 0, 0, 0, 0, 0, 0, 0, 0, 0, 0, 0, 0, 0, 0, 1, 1, 1, 1, 1, 1, 1, 1, 1, 1, 1, 1, 1, 1, 1, 1, 1, 1, 1, 1, 1, 1, 1, 1, 1, 1, 1, 1, 1, 1, 1, 1, 1, 1, 1, 1, 1, 1, 1, 1, 1, 1, 1, 1, 1, 1, 1, 1, 1, 1, 1, 1, 1, 1, 1, 1, 1, 1, 1, 1, 1, 1, 1, 1, 1, 1, 1, 1, 1, 1, 0, 0, 0, 0, 0, 0, 0, 0, 0, 0, 0, 0, 0, 0, 0, 0, 0, 0, 0, 0, 0, 0, 0, 0, 1, 1, 1, 1, 1, 0, 0, 0, 0, 0, 0, 1, 1, 1, 1, 1, 1, 1, 1, 1, 1, 1, 1, 1, 1, 1, 1, 0, 0, 0, 0, 0, 0, 0, 0, 0, 0, 0, 0, 1, 1, 1, 1, 1, 1, 1, 1, 1, 1, 1, 1, 1, 1, 0, 0, 0, 0, 0, 0, 0, 0, 0, 0, 0, 0, 1, 1, 1, 1, 1, 1, 0, 0, 0, 0, 0, 0, 0, 0, 0, 0, 1, 1, 1, 1, 1, 1, 1, 1, 1, 1, 1, 1, 0, 0, 0, 0, 0, 0, 0, 0, 0, 0, 0, 0, 0, 0, 0, 0, 0, 0, 0, 0, 0, 0, 0, 0, 0, 0, 0, 0, 0, 0, 0, 0, 1, 1, 1, 1, 0, 0, 0, 0, 0, 0, 0, 0, 0, 0, 1, 1, 1, 1, 0, 0, 0, 0, 0, 0, 0, 0, 0, 0, 1, 1, 1, 1, 1, 1, 1, 1, 1, 1, 1, 1, 1, 1, 1, 1, 1, 1, 1, 1, 1, 1, 1, 1, 1, 1, 1, 1, 1, 1, 1, 1, 1, 1, 1, 1])
me_plane_004.materials.append(mat_boxcoler)
me_plane_004.materials.append(mat_eg_coler)
me_plane_004.materials.append(mat_bracketcolor)
me_plane_004.use_remesh_preserve_volume = False
me_plane_004.use_remesh_preserve_attributes = False
me_plane_004.use_mirror_vertex_groups = False
me_plane_004.update()

# ---- objects
ob_plane_004 = bpy.data.objects.new('Plane.004', me_plane_004)

# ---- transforms, parenting, visibility, modifiers, constraints
ob_plane_004.location = (0.0, 0.0, 0.0)
ob_plane_004.lineart.crease_threshold = 0.0

# ---- collection membership
col_collection_1.objects.link(ob_plane_004)

# ---- scene / render settings (as saved in the file)
scene.frame_start = 1; scene.frame_end = 250; scene.frame_set(1)
scene.render.engine = 'BLENDER_EEVEE_NEXT'
scene.render.resolution_percentage = 50
scene.render.dither_intensity = 0.0
scene.cycles.use_denoising = False
scene.cycles.samples = 128
scene.cycles.sampling_pattern = 'TABULATED_SOBOL'
scene.cycles.use_adaptive_sampling = False
scene.cycles.use_light_tree = False
scene.cycles.blur_glossy = 0.0
scene.cycles.sample_clamp_indirect = 0.0
scene.view_settings.view_transform = 'Standard'
bpy.context.view_layer.update()

# ---- added for rendering (the .blend has no active camera and no usable light): camera, sun
cam_auto = bpy.data.cameras.new('AutoCamera')
cam_auto.lens = 50.0
cam_auto.sensor_width = 36.0
cam_auto.clip_end = 1000.0
ob_auto_camera = bpy.data.objects.new('AutoCamera', cam_auto)
scene.collection.objects.link(ob_auto_camera)
ob_auto_camera.location = (1.24038, -1.48054, 0.955185)
ob_auto_camera.rotation_euler = (1.09748, -7.21219e-08, 0.694738)
scene.camera = ob_auto_camera
light_auto_sun = bpy.data.lights.new('AutoSun', 'SUN')
light_auto_sun.energy = 3.0
light_auto_sun.angle = 0.0523599
ob_auto_sun = bpy.data.objects.new('AutoSun', light_auto_sun)
scene.collection.objects.link(ob_auto_sun)
ob_auto_sun.rotation_euler = (0.872665, 0.174533, 0.523599)
bpy.context.view_layer.update()

